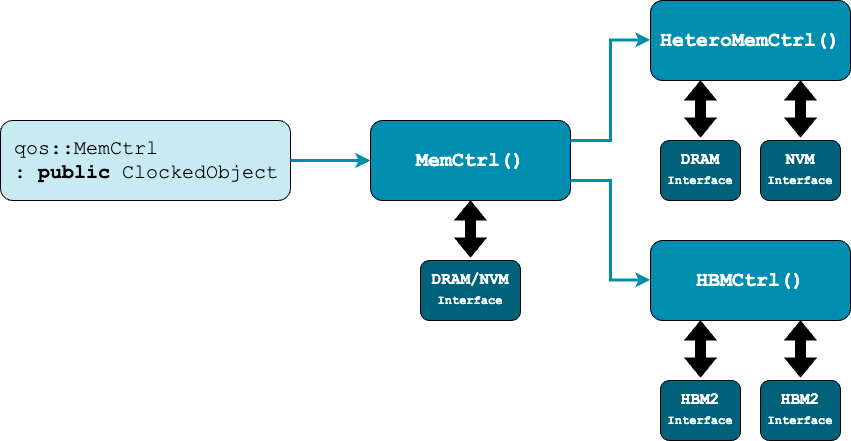

The diagram above was exported from draw.io. Its source (the exported page's mxGraphModel, read from the mxfile embedded in the PNG):
<mxGraphModel dx="1207" dy="765" grid="1" gridSize="10" guides="1" tooltips="1" connect="1" arrows="1" fold="1" page="1" pageScale="1" pageWidth="850" pageHeight="1100" math="0" shadow="0">
  <root>
    <mxCell id="0" />
    <mxCell id="1" parent="0" />
    <mxCell id="ZxfhRf98wkd2GxNRvfOl-1" value="&lt;font style=&quot;font-size: 20px;&quot;&gt;&amp;nbsp;qos::MemCtrl&amp;nbsp;&lt;/font&gt;&lt;div style=&quot;font-size: 20px;&quot;&gt;&lt;span style=&quot;background-color: initial; font-size: 20px;&quot;&gt;&lt;font style=&quot;font-size: 20px;&quot;&gt;&amp;nbsp;: &lt;b style=&quot;font-size: 20px;&quot;&gt;public&lt;/b&gt; ClockedObject&lt;/font&gt;&lt;/span&gt;&lt;/div&gt;" style="rounded=1;whiteSpace=wrap;html=1;fillColor=#C8EAF3;fontFamily=Courier New;align=left;fontSize=20;" vertex="1" parent="1">
      <mxGeometry x="70" y="200" width="290" height="80" as="geometry" />
    </mxCell>
    <mxCell id="ZxfhRf98wkd2GxNRvfOl-2" value="&lt;div style=&quot;font-size: 20px;&quot;&gt;&lt;span style=&quot;font-size: 20px; background-color: initial;&quot;&gt;&lt;b style=&quot;font-size: 20px;&quot;&gt;MemCtrl()&lt;/b&gt;&lt;/span&gt;&lt;/div&gt;" style="rounded=1;whiteSpace=wrap;html=1;fillColor=#008EB0;fontFamily=Courier New;align=center;fontColor=#FFFFFF;fontSize=20;" vertex="1" parent="1">
      <mxGeometry x="440" y="200" width="200" height="80" as="geometry" />
    </mxCell>
    <mxCell id="ZxfhRf98wkd2GxNRvfOl-4" value="&lt;div style=&quot;font-size: 20px;&quot;&gt;&lt;span style=&quot;font-size: 20px; background-color: initial;&quot;&gt;&lt;b style=&quot;font-size: 20px;&quot;&gt;HeteroMemCtrl()&lt;/b&gt;&lt;/span&gt;&lt;/div&gt;" style="rounded=1;whiteSpace=wrap;html=1;fillColor=#008EB0;fontFamily=Courier New;align=center;fontColor=#FFFFFF;fontSize=20;" vertex="1" parent="1">
      <mxGeometry x="720" y="80" width="200" height="80" as="geometry" />
    </mxCell>
    <mxCell id="ZxfhRf98wkd2GxNRvfOl-5" value="&lt;div style=&quot;font-size: 20px;&quot;&gt;&lt;span style=&quot;font-size: 20px; background-color: initial;&quot;&gt;&lt;b style=&quot;font-size: 20px;&quot;&gt;HBMCtrl()&lt;/b&gt;&lt;/span&gt;&lt;/div&gt;" style="rounded=1;whiteSpace=wrap;html=1;fillColor=#008EB0;fontFamily=Courier New;align=center;fontColor=#FFFFFF;fontSize=20;" vertex="1" parent="1">
      <mxGeometry x="720" y="320" width="200" height="80" as="geometry" />
    </mxCell>
    <mxCell id="ZxfhRf98wkd2GxNRvfOl-7" value="" style="endArrow=classic;html=1;rounded=0;entryX=0;entryY=0.5;entryDx=0;entryDy=0;strokeColor=#008EB0;strokeWidth=3;" edge="1" parent="1" target="ZxfhRf98wkd2GxNRvfOl-2">
      <mxGeometry width="50" height="50" relative="1" as="geometry">
        <mxPoint x="360" y="240" as="sourcePoint" />
        <mxPoint x="410" y="190" as="targetPoint" />
      </mxGeometry>
    </mxCell>
    <mxCell id="ZxfhRf98wkd2GxNRvfOl-12" value="" style="endArrow=classic;html=1;rounded=0;strokeColor=#008EB0;strokeWidth=3;endFill=1;edgeStyle=elbowEdgeStyle;exitX=1;exitY=0.25;exitDx=0;exitDy=0;" edge="1" parent="1" source="ZxfhRf98wkd2GxNRvfOl-2">
      <mxGeometry width="50" height="50" relative="1" as="geometry">
        <mxPoint x="680" y="119" as="sourcePoint" />
        <mxPoint x="720" y="119.41" as="targetPoint" />
      </mxGeometry>
    </mxCell>
    <mxCell id="ZxfhRf98wkd2GxNRvfOl-17" value="" style="endArrow=classic;html=1;rounded=0;strokeColor=#008EB0;strokeWidth=3;endFill=1;edgeStyle=elbowEdgeStyle;exitX=1;exitY=0.75;exitDx=0;exitDy=0;" edge="1" parent="1" source="ZxfhRf98wkd2GxNRvfOl-2">
      <mxGeometry width="50" height="50" relative="1" as="geometry">
        <mxPoint x="640" y="300" as="sourcePoint" />
        <mxPoint x="720" y="359.40999999999997" as="targetPoint" />
      </mxGeometry>
    </mxCell>
    <mxCell id="ZxfhRf98wkd2GxNRvfOl-20" value="" style="shape=flexArrow;endArrow=classic;startArrow=classic;html=1;rounded=0;fillColor=#000000;entryX=0.309;entryY=1.04;entryDx=0;entryDy=0;entryPerimeter=0;" edge="1" parent="1">
      <mxGeometry width="100" height="100" relative="1" as="geometry">
        <mxPoint x="870" y="217" as="sourcePoint" />
        <mxPoint x="870" y="160" as="targetPoint" />
      </mxGeometry>
    </mxCell>
    <mxCell id="ZxfhRf98wkd2GxNRvfOl-21" value="" style="shape=flexArrow;endArrow=classic;startArrow=classic;html=1;rounded=0;fillColor=#000000;entryX=0.309;entryY=1.04;entryDx=0;entryDy=0;entryPerimeter=0;" edge="1" parent="1">
      <mxGeometry width="100" height="100" relative="1" as="geometry">
        <mxPoint x="770" y="217" as="sourcePoint" />
        <mxPoint x="770" y="160" as="targetPoint" />
      </mxGeometry>
    </mxCell>
    <mxCell id="ZxfhRf98wkd2GxNRvfOl-23" value="&lt;div style=&quot;font-size: 16px;&quot;&gt;&lt;b style=&quot;font-size: 16px;&quot;&gt;DRAM&lt;/b&gt;&lt;/div&gt;&lt;div style=&quot;&quot;&gt;&lt;b style=&quot;&quot;&gt;&lt;font style=&quot;font-size: 12px;&quot;&gt;Interface&lt;/font&gt;&lt;/b&gt;&lt;/div&gt;" style="rounded=1;whiteSpace=wrap;html=1;fillColor=#00627A;fontFamily=Courier New;align=center;fontColor=#FFFFFF;fontSize=16;" vertex="1" parent="1">
      <mxGeometry x="730" y="220" width="80" height="60" as="geometry" />
    </mxCell>
    <mxCell id="ZxfhRf98wkd2GxNRvfOl-24" value="&lt;div style=&quot;font-size: 16px;&quot;&gt;&lt;b style=&quot;font-size: 16px;&quot;&gt;NVM&lt;/b&gt;&lt;/div&gt;&lt;div style=&quot;&quot;&gt;&lt;b style=&quot;&quot;&gt;&lt;font style=&quot;font-size: 12px;&quot;&gt;Interface&lt;/font&gt;&lt;/b&gt;&lt;/div&gt;" style="rounded=1;whiteSpace=wrap;html=1;fillColor=#00627A;fontFamily=Courier New;align=center;fontColor=#FFFFFF;fontSize=16;" vertex="1" parent="1">
      <mxGeometry x="830" y="220" width="80" height="60" as="geometry" />
    </mxCell>
    <mxCell id="ZxfhRf98wkd2GxNRvfOl-25" value="" style="shape=flexArrow;endArrow=classic;startArrow=classic;html=1;rounded=0;fillColor=#000000;entryX=0.309;entryY=1.04;entryDx=0;entryDy=0;entryPerimeter=0;" edge="1" parent="1">
      <mxGeometry width="100" height="100" relative="1" as="geometry">
        <mxPoint x="870" y="457" as="sourcePoint" />
        <mxPoint x="870" y="400" as="targetPoint" />
      </mxGeometry>
    </mxCell>
    <mxCell id="ZxfhRf98wkd2GxNRvfOl-26" value="" style="shape=flexArrow;endArrow=classic;startArrow=classic;html=1;rounded=0;fillColor=#000000;entryX=0.309;entryY=1.04;entryDx=0;entryDy=0;entryPerimeter=0;" edge="1" parent="1">
      <mxGeometry width="100" height="100" relative="1" as="geometry">
        <mxPoint x="770" y="457" as="sourcePoint" />
        <mxPoint x="770" y="400" as="targetPoint" />
      </mxGeometry>
    </mxCell>
    <mxCell id="ZxfhRf98wkd2GxNRvfOl-27" value="&lt;div style=&quot;font-size: 16px;&quot;&gt;&lt;b style=&quot;font-size: 16px;&quot;&gt;HBM2&lt;/b&gt;&lt;/div&gt;&lt;div style=&quot;&quot;&gt;&lt;b style=&quot;&quot;&gt;&lt;font style=&quot;font-size: 12px;&quot;&gt;Interface&lt;/font&gt;&lt;/b&gt;&lt;/div&gt;" style="rounded=1;whiteSpace=wrap;html=1;fillColor=#00627A;fontFamily=Courier New;align=center;fontColor=#FFFFFF;fontSize=16;" vertex="1" parent="1">
      <mxGeometry x="730" y="460" width="80" height="60" as="geometry" />
    </mxCell>
    <mxCell id="ZxfhRf98wkd2GxNRvfOl-28" value="&lt;div style=&quot;font-size: 16px;&quot;&gt;&lt;b style=&quot;font-size: 16px;&quot;&gt;HBM2&lt;/b&gt;&lt;/div&gt;&lt;div style=&quot;&quot;&gt;&lt;b style=&quot;&quot;&gt;&lt;font style=&quot;font-size: 12px;&quot;&gt;Interface&lt;/font&gt;&lt;/b&gt;&lt;/div&gt;" style="rounded=1;whiteSpace=wrap;html=1;fillColor=#00627A;fontFamily=Courier New;align=center;fontColor=#FFFFFF;fontSize=16;" vertex="1" parent="1">
      <mxGeometry x="830" y="460" width="80" height="60" as="geometry" />
    </mxCell>
    <mxCell id="ZxfhRf98wkd2GxNRvfOl-29" value="" style="shape=flexArrow;endArrow=classic;startArrow=classic;html=1;rounded=0;fillColor=#000000;entryX=0.309;entryY=1.04;entryDx=0;entryDy=0;entryPerimeter=0;" edge="1" parent="1">
      <mxGeometry width="100" height="100" relative="1" as="geometry">
        <mxPoint x="540" y="337" as="sourcePoint" />
        <mxPoint x="540" y="280" as="targetPoint" />
      </mxGeometry>
    </mxCell>
    <mxCell id="ZxfhRf98wkd2GxNRvfOl-30" value="&lt;div style=&quot;font-size: 16px;&quot;&gt;&lt;b&gt;DRAM/NVM&lt;/b&gt;&lt;/div&gt;&lt;div style=&quot;&quot;&gt;&lt;b style=&quot;&quot;&gt;&lt;font style=&quot;font-size: 12px;&quot;&gt;Interface&lt;/font&gt;&lt;/b&gt;&lt;/div&gt;" style="rounded=1;whiteSpace=wrap;html=1;fillColor=#00627A;fontFamily=Courier New;align=center;fontColor=#FFFFFF;fontSize=16;" vertex="1" parent="1">
      <mxGeometry x="490" y="340" width="100" height="60" as="geometry" />
    </mxCell>
  </root>
</mxGraphModel>